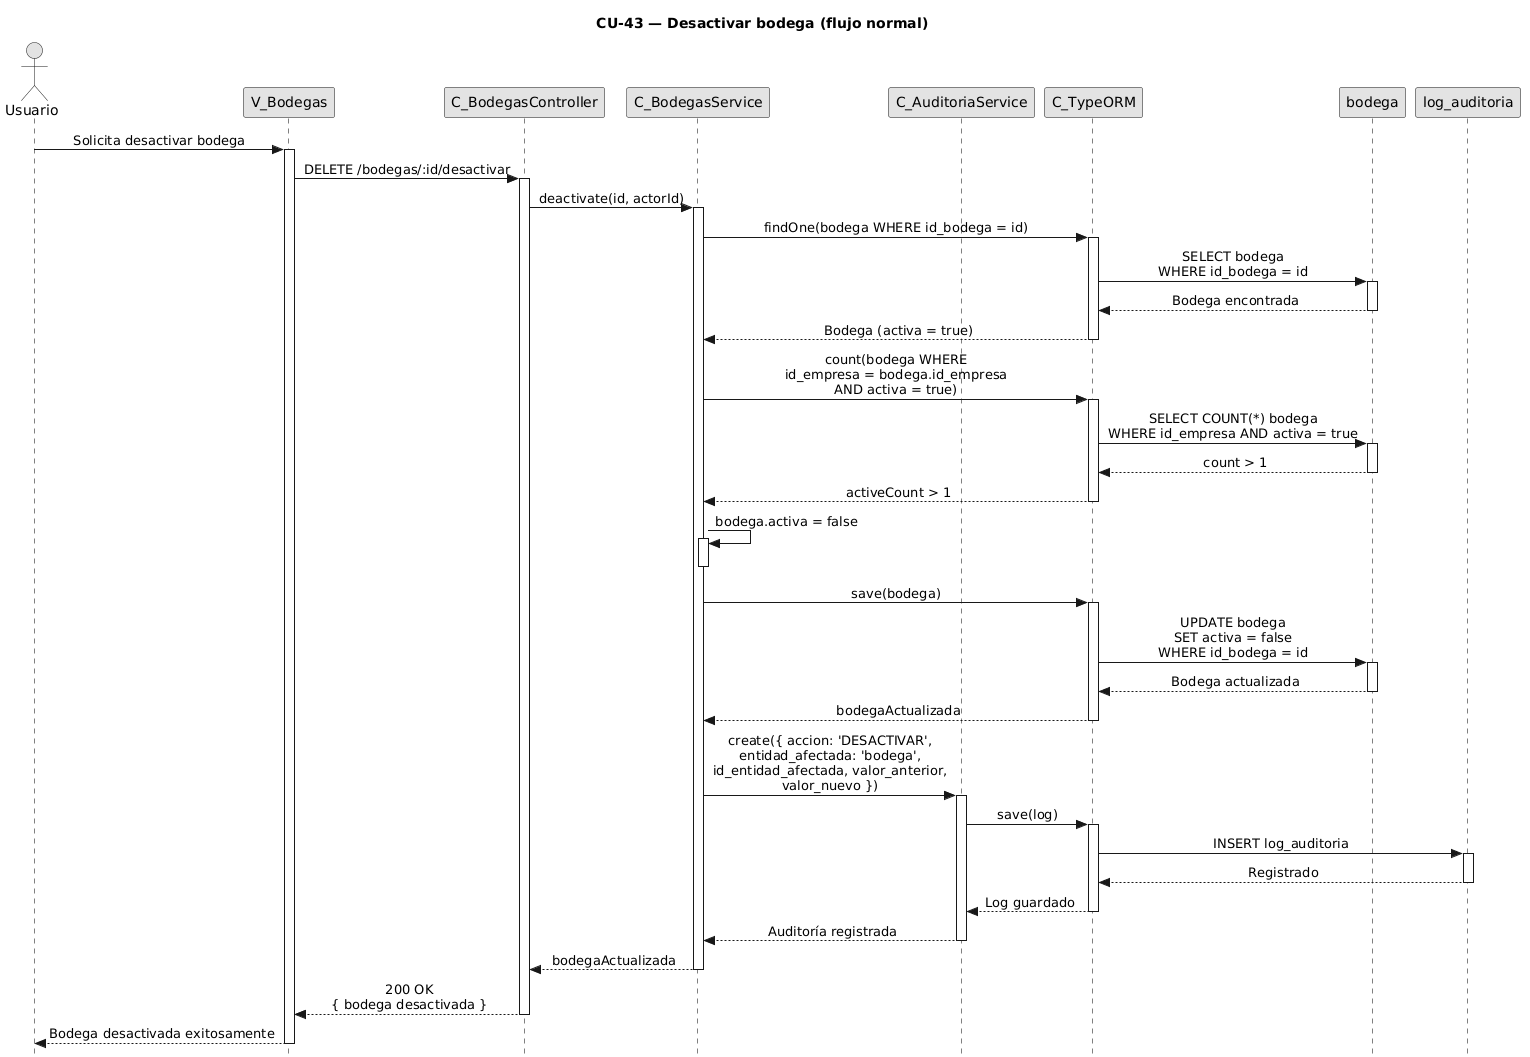

The diagram above was rendered by PlantUML. Its source (embedded in the PNG):
@startuml
title CU-43 — Desactivar bodega (flujo normal)

skinparam style strictuml
skinparam monochrome true
skinparam shadowing false
skinparam sequenceMessageAlign center
skinparam sequence {
  MessageAlign center
  LifeLineBorderColor black
}
hide footbox

actor "Usuario" as user
participant "V_Bodegas" as view
participant "C_BodegasController" as ctrl
participant "C_BodegasService" as svc
participant "C_AuditoriaService" as aud
participant "C_TypeORM" as orm
participant "bodega" as bent
participant "log_auditoria" as aent

user -> view : Solicita desactivar bodega
activate view

view -> ctrl : DELETE /bodegas/:id/desactivar
activate ctrl

ctrl -> svc : deactivate(id, actorId)
activate svc

svc -> orm : findOne(bodega WHERE id_bodega = id)
activate orm

orm -> bent : SELECT bodega\nWHERE id_bodega = id
activate bent
bent --> orm : Bodega encontrada
deactivate bent

orm --> svc : Bodega (activa = true)
deactivate orm

svc -> orm : count(bodega WHERE\nid_empresa = bodega.id_empresa\nAND activa = true)
activate orm

orm -> bent : SELECT COUNT(*) bodega\nWHERE id_empresa AND activa = true
activate bent
bent --> orm : count > 1
deactivate bent

orm --> svc : activeCount > 1
deactivate orm

svc -> svc : bodega.activa = false
activate svc
deactivate svc

svc -> orm : save(bodega)
activate orm

orm -> bent : UPDATE bodega\nSET activa = false\nWHERE id_bodega = id
activate bent
bent --> orm : Bodega actualizada
deactivate bent

orm --> svc : bodegaActualizada
deactivate orm

svc -> aud : create({ accion: 'DESACTIVAR',\nentidad_afectada: 'bodega',\nid_entidad_afectada, valor_anterior,\nvalor_nuevo })
activate aud

aud -> orm : save(log)
activate orm

orm -> aent : INSERT log_auditoria
activate aent
aent --> orm : Registrado
deactivate aent

orm --> aud : Log guardado
deactivate orm

aud --> svc : Auditoría registrada
deactivate aud

svc --> ctrl : bodegaActualizada
deactivate svc

ctrl --> view : 200 OK\n{ bodega desactivada }
deactivate ctrl

view --> user : Bodega desactivada exitosamente
deactivate view
@enduml